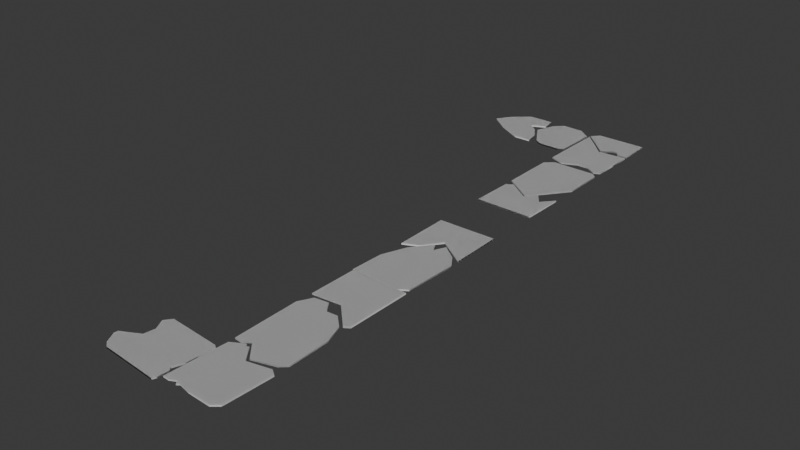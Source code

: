 # Source: 006_BalsaCounterTops_MacroModelling.blend  (saved by Blender 5.0.118; exported with 4.5.12 LTS)
import bpy
from mathutils import Matrix  # noqa: F401  (used for matrix-valued properties, if any)

bpy.ops.wm.read_factory_settings(use_empty=True)
scene = bpy.context.scene
scene.name = 'Scene'

# ---- collections
col_link_balsacountertops = bpy.data.collections.new('LINK_BalsaCounterTops'); scene.collection.children.link(col_link_balsacountertops)
col_balsa = bpy.data.collections.new('Balsa'); col_link_balsacountertops.children.link(col_balsa)
col_ref = bpy.data.collections.new('ref'); scene.collection.children.link(col_ref)
col_balsa_1 = bpy.data.collections.new('Balsa')  # instanced only; not linked into the scene
col_matchboxes = bpy.data.collections.new('MatchBoxes')  # instanced only; not linked into the scene
col_woodblocks = bpy.data.collections.new('WoodBlocks')  # instanced only; not linked into the scene

# ---- world
world_world = bpy.data.worlds.new('World'); scene.world = world_world
world_world.use_nodes = True; world_world.node_tree.nodes.clear()
_N = world_world.node_tree.nodes; _L = world_world.node_tree.links
n0 = _N.new('ShaderNodeOutputWorld'); n0.name = 'World Output'; n0.location = (300, 300)
n1 = _N.new('ShaderNodeBackground'); n1.name = 'Background'; n1.location = (10, 300)
n1.inputs[0].default_value = (0.05088, 0.05088, 0.05088, 1.0)
_L.new(n1.outputs[0], n0.inputs[0])
n0.is_active_output = True
world_world.color = (0.05088, 0.05088, 0.05088)
world_world.sun_shadow_jitter_overblur = 0.0

# ---- meshes
me_plane_006 = bpy.data.meshes.new('Plane.006')
me_plane_006.from_pydata([(-0.4205, 0.5468, 0.0), (0.5887, 0.06876, 0.0), (-0.4205, -0.6259, 0.0), (0.5887, -0.6481, 0.0), (0.08411, 0.6098, 0.0), (0.08411, -0.8573, 0.0), (-0.1682, 0.7878, 0.0), (-0.1682, -0.5592, 0.0), (0.4729, 0.4255, 0.0), (0.4729, -0.7516, 0.0), (-0.04205, 0.7997, 0.0), (-0.04205, -0.7083, 0.0), (0.2785, 0.6185, 0.0), (0.2785, -0.8045, 0.0), (-0.2944, 0.776, 0.0), (-0.2944, -0.6397, 0.0)], [], [(9, 8, 1, 3), (11, 10, 4, 5), (15, 14, 6, 7), (13, 12, 8, 9), (7, 6, 10, 11), (5, 4, 12, 13), (2, 0, 14, 15)])
_uv = me_plane_006.uv_layers.new(name='UVMap')
_uv.uv.foreach_set('vector', [0.8852, 0.1954, 0.8852, 0.5, 1.0, 0.4286, 1.0, 0.2167, 0.375, 0.1954, 0.375, 0.5, 0.5, 0.4632, 0.5, 0.1954, 0.125, 0.1954, 0.125, 0.5, 0.25, 0.5, 0.25, 0.1954, 0.6926, 0.1954, 0.6926, 0.5, 0.8852, 0.5, 0.8852, 0.1954, 0.25, 0.1954, 0.25, 0.5, 0.375, 0.5, 0.375, 0.1954, 0.5, 0.1954, 0.5, 0.4632, 0.6926, 0.5, 0.6926, 0.1954, 0.0, 0.2148, 0.0, 0.4554, 0.125, 0.5, 0.125, 0.1954])
me_plane_006.update()
me_plane_007 = bpy.data.meshes.new('Plane.007')
me_plane_007.from_pydata([(-0.5046, -0.6392, 0.0), (0.5046, -0.5384, 0.0), (0.3553, 0.6037, 0.0), (0.5046, 0.4002, 0.0), (-0.5046, -0.04405, 0.0), (0.3553, -0.6392, 0.0), (-0.08487, -0.6392, 0.0), (0.08487, -0.6392, 0.0), (0.0, -0.6392, 0.0), (0.08487, 0.7896, 0.0), (-0.08487, 0.7384, 0.0), (0.0, 0.5862, 0.0), (-0.3516, -0.6392, 0.0), (-0.3516, 0.3944, 0.0)], [], [(7, 9, 2, 5), (0, 4, 13, 12), (9, 7, 8, 11), (11, 8, 6, 10), (5, 2, 3, 1), (12, 13, 10, 6)])
_uv = me_plane_007.uv_layers.new(name='UVMap')
_uv.uv.foreach_set('vector', [0.5841, 0.625, 0.5841, 0.8125, 0.8521, 0.8125, 0.8521, 0.625, 0.0, 0.625, 0.0, 0.7585, 0.1517, 0.8125, 0.1517, 0.625, 0.5841, 0.8125, 0.5841, 0.625, 0.5, 0.625, 0.5, 0.7795, 0.5, 0.7795, 0.5, 0.625, 0.4159, 0.625, 0.4159, 0.8125, 0.8521, 0.625, 0.8521, 0.8125, 1.0, 0.8125, 1.0, 0.625, 0.1517, 0.625, 0.1517, 0.8125, 0.4159, 0.8125, 0.4159, 0.625])
me_plane_007.update()
me_plane_008 = bpy.data.meshes.new('Plane.008')
me_plane_008.from_pydata([(-0.5046, -0.3479, 0.0), (0.5046, -0.6553, 0.0), (-0.5046, 0.5024, 0.0), (0.5046, 0.5024, 0.0), (0.0, -0.3006, 0.0), (0.0, 0.5024, 0.0), (0.4149, -0.7125, 0.0), (0.4149, 0.5024, 0.0)], [], [(6, 7, 3, 1), (0, 2, 5, 4), (4, 5, 7, 6)])
_uv = me_plane_008.uv_layers.new(name='UVMap')
_uv.uv.foreach_set('vector', [0.9111, 0.5, 0.9111, 0.625, 1.0, 0.625, 1.0, 0.514, 0.0, 0.5, 0.0, 0.625, 0.5, 0.625, 0.5, 0.5, 0.5, 0.5, 0.5, 0.625, 0.9111, 0.625, 0.9111, 0.5])
me_plane_008.update()
me_plane_009 = bpy.data.meshes.new('Plane.009')
me_plane_009.from_pydata([(-0.4205, -0.5497, 0.0), (0.5887, -0.4489, -1.154e-08), (-0.4205, 0.4908, 0.0), (0.5887, 0.39, -1.154e-08), (0.08411, -0.5497, 0.0), (0.08411, 0.3536, 0.0), (-0.3143, 0.5585, 0.0), (-0.3143, -0.5497, 0.0), (0.4784, -0.5497, 0.0), (0.4784, 0.4608, 0.0), (-0.208, -0.4913, 0.0), (-0.1284, -0.5141, 0.0), (-0.1682, -0.5497, 0.0), (-0.1284, 0.6047, 0.0), (-0.208, 0.6263, 0.0), (-0.1682, 0.5793, 0.0)], [], [(8, 9, 3, 1), (4, 5, 9, 8), (0, 2, 6, 7), (13, 11, 12, 15), (15, 12, 10, 14), (11, 13, 5, 4), (7, 6, 14, 10)])
_uv = me_plane_009.uv_layers.new(name='UVMap')
_uv.uv.foreach_set('vector', [0.8906, 0.0, 0.8906, 0.1954, 1.0, 0.1954, 1.0, 0.0, 0.5, 0.0, 0.5, 0.1954, 0.8906, 0.1954, 0.8906, 0.0, 0.0, 0.0, 0.0, 0.1954, 0.1053, 0.1954, 0.1053, 0.0, 0.2894, 0.1954, 0.2894, 0.006021, 0.25, 0.0, 0.25, 0.1836, 0.25, 0.1836, 0.25, 0.0, 0.2106, 0.009693, 0.2106, 0.1954, 0.2894, 0.006021, 0.2894, 0.1954, 0.5, 0.1954, 0.5, 0.0, 0.1053, 0.0, 0.1053, 0.1954, 0.2106, 0.1954, 0.2106, 0.009693])
me_plane_009.update()
me_plane_010 = bpy.data.meshes.new('Plane.010')
me_plane_010.from_pydata([(-0.5046, 0.408, 0.0), (0.5046, 0.408, 0.0), (0.0, 0.408, 0.0), (0.5046, -0.5054, 0.0), (-0.5046, -0.5938, 0.0), (0.0, -0.1585, 0.0), (-0.2523, 0.408, 0.0), (-0.2523, -0.484, 0.0), (0.2523, 0.408, 0.0), (0.2523, -0.332, 0.0)], [], [(9, 8, 1, 3), (7, 6, 2, 5), (4, 0, 6, 7), (5, 2, 8, 9)])
_uv = me_plane_010.uv_layers.new(name='UVMap')
_uv.uv.foreach_set('vector', [0.75, 0.8125, 0.75, 1.0, 1.0, 1.0, 1.0, 0.8125, 0.25, 0.8125, 0.25, 1.0, 0.5, 1.0, 0.5, 0.8125, 0.0, 0.8457, 0.0, 1.0, 0.25, 1.0, 0.25, 0.8125, 0.5, 0.8125, 0.5, 1.0, 0.75, 1.0, 0.75, 0.8125])
me_plane_010.update()
me_plane_012 = bpy.data.meshes.new('Plane.012')
me_plane_012.from_pydata([(-0.5046, -0.5596, 0.0), (0.5046, -0.5078, 0.0), (0.0, -0.6392, 0.0), (0.5046, 0.4789, 0.0), (-0.5046, 0.1748, 0.0), (-9.504e-09, 0.8258, 0.0), (-0.4199, -0.6392, 0.0), (-0.4199, 0.284, 0.0), (0.3569, -0.6392, 0.0), (0.3569, 0.5804, 0.0)], [], [(6, 7, 5, 2), (8, 9, 3, 1), (0, 4, 7, 6), (2, 5, 9, 8)])
_uv = me_plane_012.uv_layers.new(name='UVMap')
_uv.uv.foreach_set('vector', [0.08393, 0.625, 0.08393, 0.8125, 0.5, 0.8125, 0.5, 0.625, 0.8536, 0.625, 0.8536, 0.8125, 1.0, 0.8125, 1.0, 0.625, 0.0, 0.625, 0.0, 0.8125, 0.08393, 0.8125, 0.08393, 0.625, 0.5, 0.625, 0.5, 0.8125, 0.8536, 0.8125, 0.8536, 0.625])
me_plane_012.update()
me_plane_013 = bpy.data.meshes.new('Plane.013')
me_plane_013.from_pydata([(-0.5401, -0.3808, 0.0), (0.4692, -0.8345, 0.0), (-0.5401, 0.4525, 0.0), (0.4692, 0.4086, 0.0), (-0.03547, -0.3335, 0.0), (-0.03547, 0.3908, 0.0), (0.2169, -0.584, 0.0), (0.2169, 0.5096, 0.0), (-0.438, -0.3712, 0.0), (-0.438, 0.5096, 0.0), (-0.2368, -0.3523, 0.0), (-0.2368, 0.3881, 0.0)], [], [(6, 7, 3, 1), (10, 11, 5, 4), (4, 5, 7, 6), (0, 2, 9, 8), (8, 9, 11, 10)])
_uv = me_plane_013.uv_layers.new(name='UVMap')
_uv.uv.foreach_set('vector', [0.75, 0.5, 0.75, 0.625, 1.0, 0.625, 1.0, 0.5, 0.3006, 0.5, 0.3006, 0.6074, 0.5, 0.6074, 0.5, 0.5, 0.5, 0.5, 0.5, 0.6074, 0.75, 0.625, 0.75, 0.5, 0.0, 0.5, 0.0, 0.625, 0.1011, 0.625, 0.1011, 0.5, 0.1011, 0.5, 0.1011, 0.625, 0.3006, 0.6074, 0.3006, 0.5])
me_plane_013.update()
me_plane_014 = bpy.data.meshes.new('Plane.014')
me_plane_014.from_pydata([(-0.5046, 0.408, 0.0), (0.5046, 0.408, 0.0), (0.0, 0.408, 0.0), (0.5046, -0.3587, 0.0), (-0.5046, -0.3682, 0.0), (0.0, -0.1585, 0.0), (0.394, 0.408, 0.0), (0.394, -0.4293, 0.0), (-0.3144, 0.408, 0.0), (-0.3144, -0.1458, 0.0), (-0.1572, -0.3613, 0.0), (-0.1572, 0.408, 0.0)], [], [(7, 6, 1, 3), (10, 11, 2, 5), (5, 2, 6, 7), (4, 0, 8, 9), (9, 8, 11, 10)])
_uv = me_plane_014.uv_layers.new(name='UVMap')
_uv.uv.foreach_set('vector', [0.8904, 0.8125, 0.8904, 1.0, 1.0, 1.0, 1.0, 0.8426, 0.3442, 0.8125, 0.3442, 1.0, 0.5, 1.0, 0.5, 0.8125, 0.5, 0.8125, 0.5, 1.0, 0.8904, 1.0, 0.8904, 0.8125, 0.0, 0.8805, 0.0, 1.0, 0.1885, 1.0, 0.1885, 0.8932, 0.1885, 0.8932, 0.1885, 1.0, 0.3442, 1.0, 0.3442, 0.8125])
me_plane_014.update()
me_plane_015 = bpy.data.meshes.new('Plane.015')
me_plane_015.from_pydata([(-0.5217, -0.3028, 0.0), (0.4876, -0.1545, 0.0), (-0.01705, -0.3801, 0.0), (-0.5217, 0.09254, 0.0), (-0.01705, 0.4954, 0.0), (0.4876, 0.2272, 0.0), (0.324, -0.3801, 0.0), (0.324, 0.3782, 0.0), (-0.4555, -0.3801, 0.0), (-0.4555, 0.2125, 0.0)], [], [(8, 9, 4, 2), (6, 7, 5, 1), (2, 4, 7, 6), (0, 3, 9, 8)])
_uv = me_plane_015.uv_layers.new(name='UVMap')
_uv.uv.foreach_set('vector', [0.06557, 0.625, 0.06557, 0.7149, 0.5, 0.7161, 0.5, 0.625, 0.8379, 0.625, 0.8379, 0.7157, 1.0, 0.7033, 1.0, 0.6541, 0.5, 0.625, 0.5, 0.7161, 0.8379, 0.7157, 0.8379, 0.625, 0.0, 0.625, 0.0, 0.7147, 0.06557, 0.7149, 0.06557, 0.625])
me_plane_015.update()
me_plane_016 = bpy.data.meshes.new('Plane.016')
me_plane_016.from_pydata([(-0.4307, 0.3161, 0.0), (0.5786, -0.1376, 0.0), (0.07391, 0.3634, 0.0), (0.453, -0.274, 0.0), (0.07865, -0.274, 0.0), (-0.4213, -0.274, 0.0), (-0.09792, 0.2371, 0.0), (-0.2576, 0.3323, 0.0), (-0.1771, 0.231, 0.0), (-0.2506, -0.274, 0.0), (-0.092, -0.274, 0.0), (-0.1713, -0.274, 0.0)], [], [(3, 4, 2, 1), (9, 7, 8, 11), (11, 8, 6, 10), (4, 10, 6, 2), (9, 5, 0, 7)])
_uv = me_plane_016.uv_layers.new(name='UVMap')
_uv.uv.foreach_set('vector', [0.6256, 0.5, 1.0, 0.5, 0.5, 0.5, 1.0, 0.5, 0.3293, 0.5, 0.1715, 0.5, 0.25, 0.5, 0.25, 0.5, 0.25, 0.5, 0.25, 0.5, 0.3005, 0.5, 0.1707, 0.5, 0.0, 0.5, 0.1707, 0.5, 0.3005, 0.5, 0.5, 0.5, 0.3293, 0.5, 0.5, 0.5, 0.0, 0.5, 0.1715, 0.5])
me_plane_016.update()
me_plane_017 = bpy.data.meshes.new('Plane.017')
me_plane_017.from_pydata([(-0.4205, -0.5229, 0.0), (0.5887, -0.4925, 0.0), (-0.4205, 0.4798, 0.0), (0.5887, 0.4199, 0.0), (0.08411, -0.5497, 0.0), (0.08411, 0.4046, 0.0), (-0.1682, -0.5497, 0.0), (-0.1682, 0.7027, 0.0), (0.5481, -0.5551, 0.0), (0.4624, 0.5074, 0.0), (0.2733, -0.5497, 0.0), (0.2733, 0.3895, 0.0), (-0.1064, -0.4939, 0.0), (-0.1064, 0.7056, 0.0), (-0.3538, -0.5497, 0.0), (-0.3538, 0.5843, 0.0)], [], [(8, 9, 3, 1), (12, 13, 5, 4), (14, 15, 7, 6), (10, 11, 9, 8), (4, 5, 11, 10), (6, 7, 13, 12), (0, 2, 15, 14)])
_uv = me_plane_017.uv_layers.new(name='UVMap')
_uv.uv.foreach_set('vector', [0.9597, -0.001333, 0.8748, 0.1954, 1.0, 0.1736, 1.0, 0.01024, 0.3113, 0.009246, 0.3113, 0.208, 0.5, 0.1954, 0.5, 0.0, 0.06609, 0.0, 0.06609, 0.1954, 0.25, 0.1954, 0.25, 0.0, 0.6874, 0.0, 0.6874, 0.1825, 0.8748, 0.1954, 0.9597, -0.001333, 0.5, 0.0, 0.5, 0.1954, 0.6874, 0.1825, 0.6874, 0.0, 0.25, 0.0, 0.25, 0.1954, 0.3113, 0.208, 0.3113, 0.009246, 0.0, 0.004795, 0.0, 0.1843, 0.06609, 0.1954, 0.06609, 0.0])
me_plane_017.update()
me_plane_018 = bpy.data.meshes.new('Plane.018')
me_plane_018.from_pydata([(0.4876, 0.1436, 0.0), (-0.01705, 0.6106, 0.0), (0.4876, -0.3182, 0.0), (-0.01705, -0.2649, 0.0), (-0.5217, -0.4677, 0.0), (-0.5217, -0.1629, 0.0), (-0.2694, -0.4276, 0.0), (-0.2694, 0.2851, 0.0), (0.2353, 0.4372, 0.0), (0.2353, -0.3516, 0.0), (0.1091, 0.5239, 0.0), (0.1107, -0.1024, 0.0)], [], [(9, 8, 0, 2), (6, 7, 1, 3), (4, 5, 7, 6), (11, 10, 8, 9), (3, 1, 10, 11)])
_uv = me_plane_018.uv_layers.new(name='UVMap')
_uv.uv.foreach_set('vector', [0.75, 0.7217, 0.75, 0.8125, 1.0, 0.8125, 1.0, 0.722, 0.25, 0.7221, 0.25, 0.8125, 0.5, 0.8125, 0.5, 0.7214, 0.0, 0.7228, 0.0, 0.8125, 0.25, 0.8125, 0.25, 0.7221, 0.625, 0.7215, 0.625, 0.8125, 0.75, 0.8125, 0.75, 0.7217, 0.5, 0.7214, 0.5, 0.8125, 0.625, 0.8125, 0.625, 0.7215])
me_plane_018.update()

# ---- objects
ob_balsatops = bpy.data.objects.new('BalsaTops', me_plane_006)
ob_balsatops_001 = bpy.data.objects.new('BalsaTops.001', me_plane_007)
ob_balsatops_002 = bpy.data.objects.new('BalsaTops.002', me_plane_008)
ob_balsatops_003 = bpy.data.objects.new('BalsaTops.003', me_plane_009)
ob_balsatops_004 = bpy.data.objects.new('BalsaTops.004', me_plane_010)
ob_balsatops_005 = bpy.data.objects.new('BalsaTops.005', me_plane_012)
ob_balsatops_006 = bpy.data.objects.new('BalsaTops.006', me_plane_013)
ob_balsatops_007 = bpy.data.objects.new('BalsaTops.007', me_plane_014)
ob_balsatops_008 = bpy.data.objects.new('BalsaTops.008', me_plane_015)
ob_balsatops_009 = bpy.data.objects.new('BalsaTops.009', me_plane_016)
ob_balsatops_010 = bpy.data.objects.new('BalsaTops.010', me_plane_017)
ob_balsatops_011 = bpy.data.objects.new('BalsaTops.011', me_plane_018)
ob_balsa = bpy.data.objects.new('Balsa', None)
ob_matchboxes = bpy.data.objects.new('MatchBoxes', None)
ob_woodblocks = bpy.data.objects.new('WoodBlocks', None)

# ---- transforms, parenting, visibility, modifiers, constraints
ob_balsatops.location = (-1.903, 1.055, 0.9686)
ob_balsatops.rotation_euler = (0.0, 0.0, 0.02429)
_m = ob_balsatops.modifiers.new('Solidify', 'SOLIDIFY')
_m.thickness = 0.025
ob_balsatops_001.location = (-1.819, 3.391, 0.9686)
ob_balsatops_001.rotation_euler = (0.0, 0.0, -0.03025)
_m = ob_balsatops_001.modifiers.new('Solidify', 'SOLIDIFY')
_m.thickness = 0.025
ob_balsatops_002.location = (-1.819, 2.24, 0.9686)
_m = ob_balsatops_002.modifiers.new('Solidify', 'SOLIDIFY')
_m.thickness = 0.025
ob_balsatops_003.location = (-1.903, -0.2172, 0.9686)
ob_balsatops_003.rotation_euler = (0.0, 0.0, -0.04701)
_m = ob_balsatops_003.modifiers.new('Solidify', 'SOLIDIFY')
_m.thickness = 0.025
ob_balsatops_004.location = (-1.819, 4.446, 0.9686)
ob_balsatops_004.rotation_euler = (0.0, -0.0, 0.01425)
_m = ob_balsatops_004.modifiers.new('Solidify', 'SOLIDIFY')
_m.thickness = 0.025
ob_balsatops_005.location = (-1.819, 7.275, 0.9686)
ob_balsatops_005.rotation_euler = (0.0, 0.0, -3.14)
_m = ob_balsatops_005.modifiers.new('Solidify', 'SOLIDIFY')
_m.thickness = 0.025
ob_balsatops_006.location = (-1.854, 8.486, 0.9686)
ob_balsatops_006.rotation_euler = (0.0, -0.0, -3.149)
_m = ob_balsatops_006.modifiers.new('Solidify', 'SOLIDIFY')
_m.thickness = 0.025
ob_balsatops_007.location = (-1.819, 6.248, 0.9686)
ob_balsatops_007.rotation_euler = (0.0, 0.0, -3.154)
_m = ob_balsatops_007.modifiers.new('Solidify', 'SOLIDIFY')
_m.thickness = 0.025
ob_balsatops_008.location = (-2.751, 8.99, 0.9686)
ob_balsatops_008.rotation_euler = (0.0, 0.0, -4.732)
_m = ob_balsatops_008.modifiers.new('Solidify', 'SOLIDIFY')
_m.thickness = 0.025
ob_balsatops_009.location = (-1.737, 9.228, 0.9686)
ob_balsatops_009.rotation_euler = (0.0, -0.0, -3.136)
_m = ob_balsatops_009.modifiers.new('Solidify', 'SOLIDIFY')
_m.thickness = 0.025
ob_balsatops_010.location = (-2.913, -0.4135, 0.9686)
ob_balsatops_010.rotation_euler = (0.0, 0.0, 1.491)
_m = ob_balsatops_010.modifiers.new('Solidify', 'SOLIDIFY')
_m.thickness = 0.025
ob_balsatops_011.location = (-3.568, 8.99, 0.9686)
ob_balsatops_011.rotation_euler = (0.0, -0.0, -4.705)
_m = ob_balsatops_011.modifiers.new('Solidify', 'SOLIDIFY')
_m.thickness = 0.025
ob_balsa.location = (0.0, 0.0, 0.0)
ob_balsa.instance_type = 'COLLECTION'
ob_balsa.display_type = 'WIRE'
ob_matchboxes.location = (0.0, 0.0, 0.0)
ob_matchboxes.instance_type = 'COLLECTION'
ob_woodblocks.location = (0.0, 0.0, 0.0)
ob_woodblocks.instance_type = 'COLLECTION'
ob_balsa.instance_collection = col_balsa
ob_matchboxes.instance_collection = col_matchboxes
ob_woodblocks.instance_collection = col_woodblocks

# ---- collection membership
col_balsa.objects.link(ob_balsatops)
col_balsa.objects.link(ob_balsatops_001)
col_balsa.objects.link(ob_balsatops_002)
col_balsa.objects.link(ob_balsatops_003)
col_balsa.objects.link(ob_balsatops_004)
col_balsa.objects.link(ob_balsatops_005)
col_balsa.objects.link(ob_balsatops_006)
col_balsa.objects.link(ob_balsatops_007)
col_balsa.objects.link(ob_balsatops_008)
col_balsa.objects.link(ob_balsatops_009)
col_balsa.objects.link(ob_balsatops_010)
col_balsa.objects.link(ob_balsatops_011)
col_ref.objects.link(ob_balsa)
col_ref.objects.link(ob_matchboxes)
col_ref.objects.link(ob_woodblocks)

# ---- scene / render settings (as saved in the file)
scene.frame_start = 1; scene.frame_end = 250; scene.frame_set(1)
scene.render.engine = 'BLENDER_EEVEE_NEXT'
scene.render.bake_bias = 0.0
scene.render.bake_samples = 0
scene.cycles.feature_set = 'EXPERIMENTAL'
bpy.context.view_layer.update()

# ---- added for rendering (the .blend has no active camera and no usable light): camera, sun
cam_auto = bpy.data.cameras.new('AutoCamera')
cam_auto.lens = 50.0
cam_auto.sensor_width = 36.0
cam_auto.clip_end = 1000.0
ob_auto_camera = bpy.data.objects.new('AutoCamera', cam_auto)
scene.collection.objects.link(ob_auto_camera)
ob_auto_camera.location = (7.23719, -7.65208, 8.95817)
ob_auto_camera.rotation_euler = (1.09748, -7.21219e-08, 0.694738)
scene.camera = ob_auto_camera
light_auto_sun = bpy.data.lights.new('AutoSun', 'SUN')
light_auto_sun.energy = 3.0
light_auto_sun.angle = 0.0523599
ob_auto_sun = bpy.data.objects.new('AutoSun', light_auto_sun)
scene.collection.objects.link(ob_auto_sun)
ob_auto_sun.rotation_euler = (0.872665, 0.174533, 0.523599)
bpy.context.view_layer.update()
